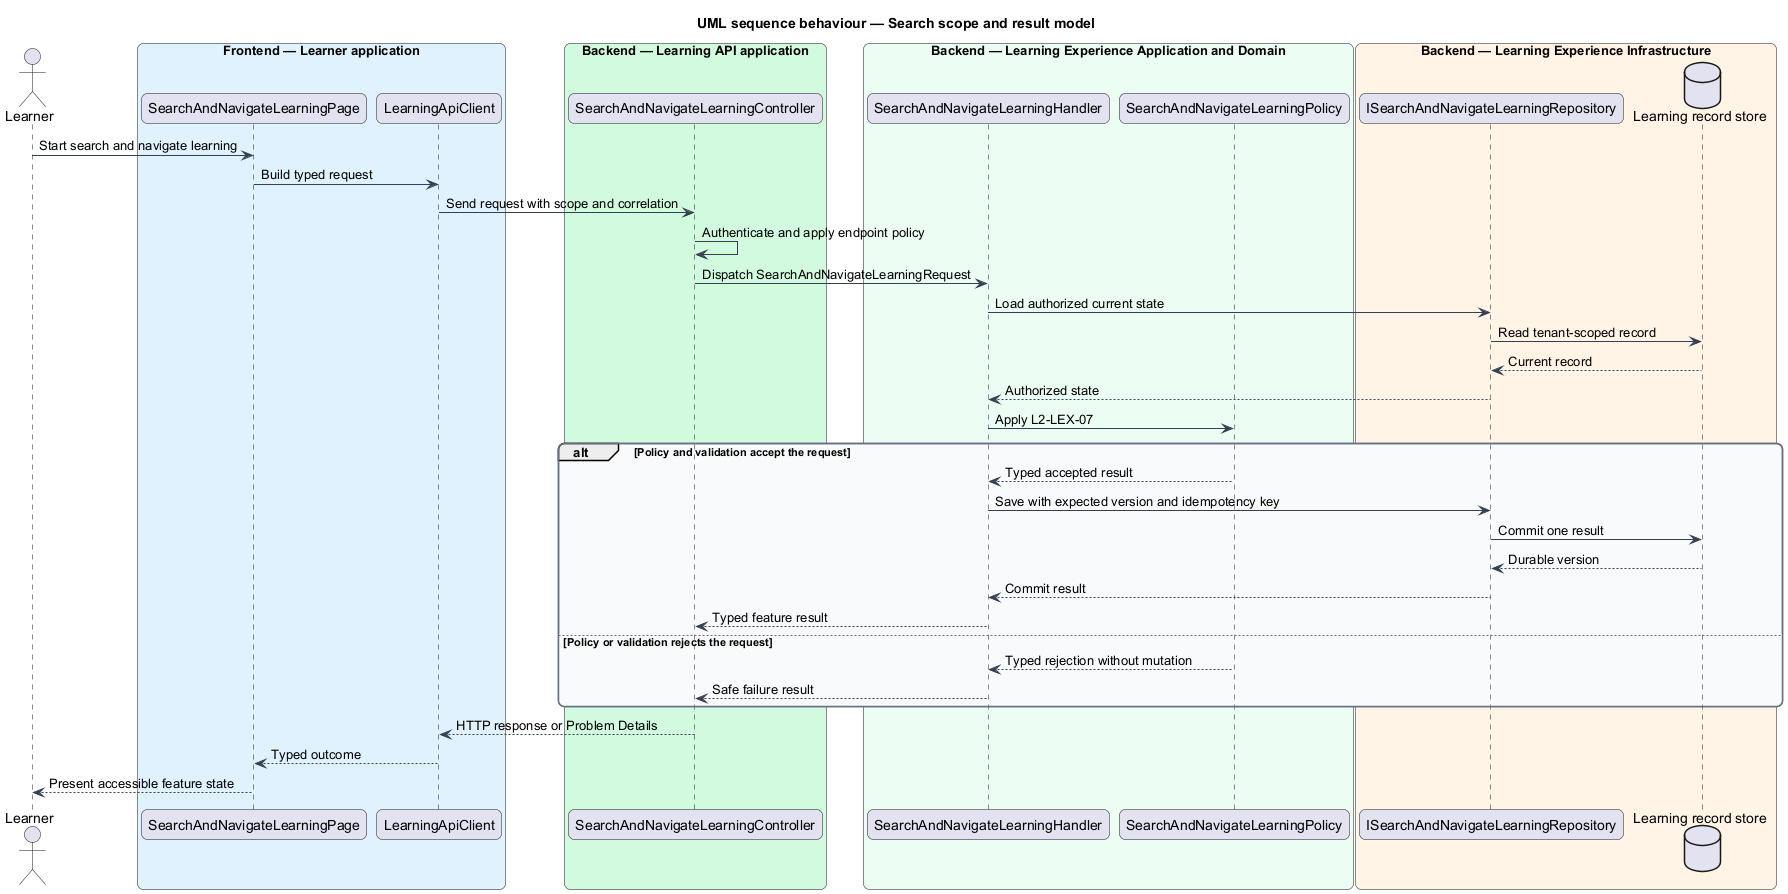

The diagram above was rendered by PlantUML. Its source (embedded in the PNG):
@startuml
title UML sequence behaviour — Search scope and result model
skinparam backgroundColor #FFFFFF
skinparam shadowing false
skinparam roundcorner 12
skinparam defaultFontName Arial
skinparam ArrowColor #344054
skinparam rectangle {
  BorderColor #344054
  FontColor #101828
}
skinparam package {
  BorderColor #667085
  FontColor #101828
  BackgroundColor #F9FAFB
}
actor "Learner" as actor
box "Frontend — Learner application" #E0F2FE
  participant "SearchAndNavigateLearningPage" as entry
  participant "LearningApiClient" as client
end box
box "Backend — Learning API application" #D1FADF
  participant "SearchAndNavigateLearningController" as controller
end box
box "Backend — Learning Experience Application and Domain" #ECFDF3
  participant "SearchAndNavigateLearningHandler" as handler
  participant "SearchAndNavigateLearningPolicy" as policy
end box
box "Backend — Learning Experience Infrastructure" #FFF4E5
  participant "ISearchAndNavigateLearningRepository" as repository
  database "Learning record store" as store
end box
actor -> entry : Start search and navigate learning
entry -> client : Build typed request
client -> controller : Send request with scope and correlation
controller -> controller : Authenticate and apply endpoint policy
controller -> handler : Dispatch SearchAndNavigateLearningRequest
handler -> repository : Load authorized current state
repository -> store : Read tenant-scoped record
store --> repository : Current record
repository --> handler : Authorized state
handler -> policy : Apply L2-LEX-07
alt Policy and validation accept the request
  policy --> handler : Typed accepted result
  handler -> repository : Save with expected version and idempotency key
  repository -> store : Commit one result
  store --> repository : Durable version
  repository --> handler : Commit result
  handler --> controller : Typed feature result
else Policy or validation rejects the request
  policy --> handler : Typed rejection without mutation
  handler --> controller : Safe failure result
end
controller --> client : HTTP response or Problem Details
client --> entry : Typed outcome
entry --> actor : Present accessible feature state
@enduml